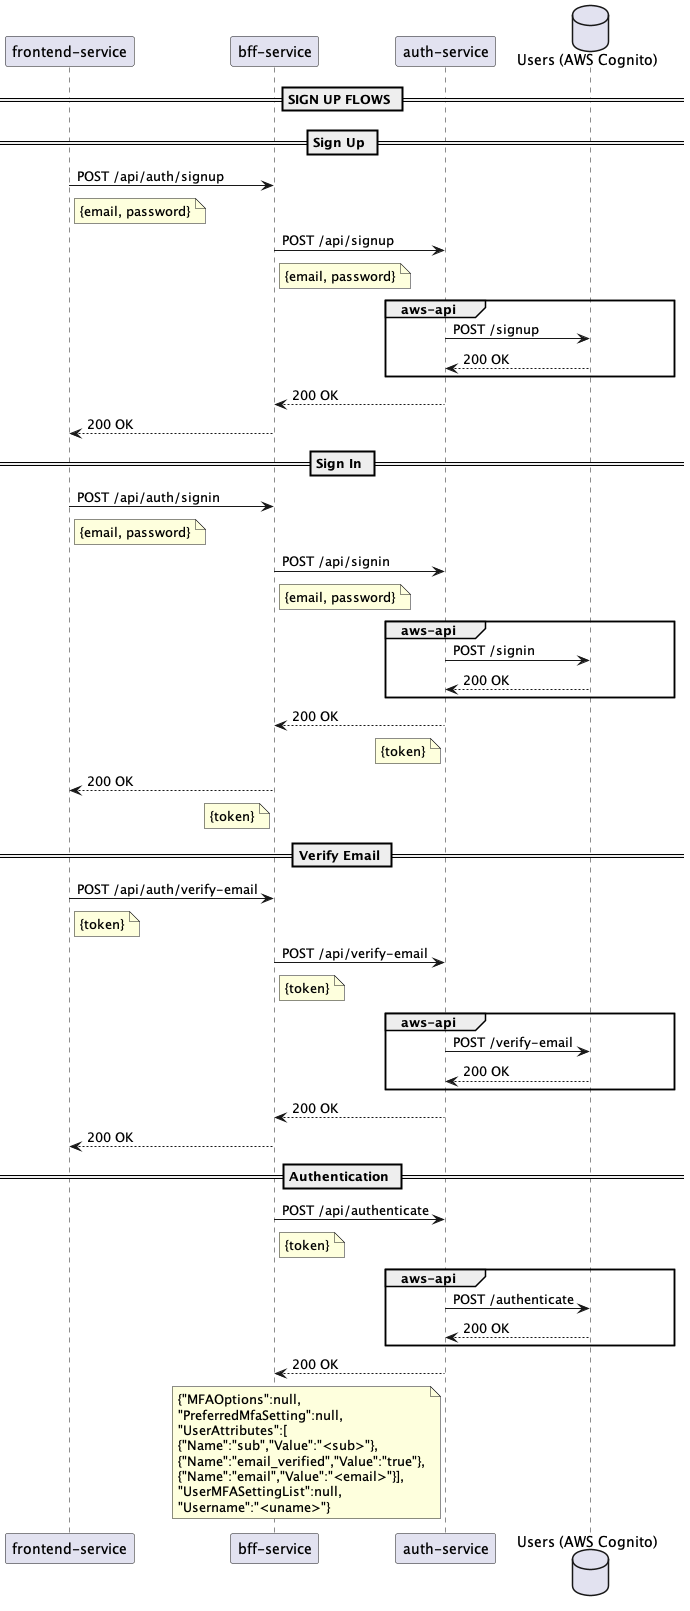

The diagram above was rendered by PlantUML. Its source (embedded in the PNG):
@startuml

participant "frontend-service" as front
participant "bff-service" as bff
participant "auth-service" as auth
database "Users (AWS Cognito)" as cognito



== SIGN UP FLOWS ==
== Sign Up ==

front -> bff: POST /api/auth/signup
note right of front: {email, password}

bff -> auth: POST /api/signup
note right of bff: {email, password}

group aws-api
    auth -> cognito: POST /signup
    cognito --> auth: 200 OK
end

auth --> bff: 200 OK

bff --> front: 200 OK

== Sign In ==

front -> bff: POST /api/auth/signin
note right of front: {email, password}

bff -> auth: POST /api/signin
note right of bff: {email, password}

group aws-api
    auth -> cognito: POST /signin
    cognito --> auth: 200 OK
end

auth --> bff: 200 OK
note left of auth: {token}

bff --> front: 200 OK
note left of bff: {token}

== Verify Email ==

front -> bff: POST /api/auth/verify-email
note right of front: {token}

bff -> auth: POST /api/verify-email
note right of bff: {token}

group aws-api
    auth -> cognito: POST /verify-email
    cognito --> auth: 200 OK
end

auth --> bff: 200 OK

bff --> front: 200 OK

== Authentication ==

bff -> auth: POST /api/authenticate
note right of bff: {token}

group aws-api
    auth -> cognito: POST /authenticate
    cognito --> auth: 200 OK
end

auth --> bff: 200 OK
note left of auth
    {"MFAOptions":null,
    "PreferredMfaSetting":null,
    "UserAttributes":[
    {"Name":"sub","Value":"<sub>"},
    {"Name":"email_verified","Value":"true"},
    {"Name":"email","Value":"<email>"}],
    "UserMFASettingList":null,
    "Username":"<uname>"}
end note

@enduml